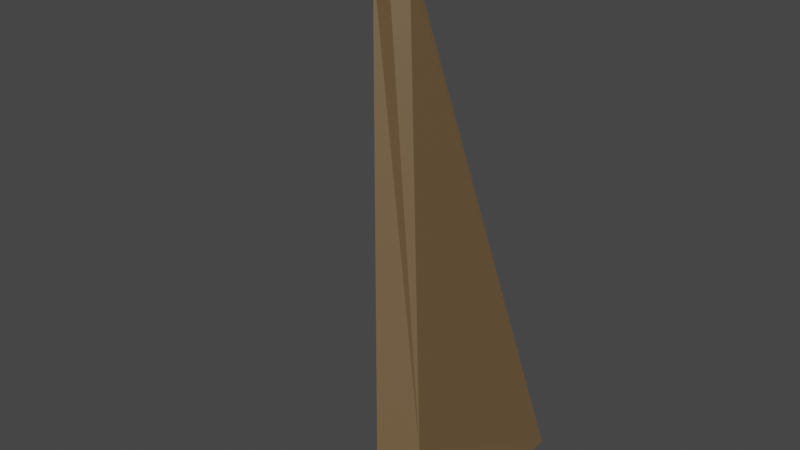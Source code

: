 # Source: Rock2.blend  (saved by Blender 2.92.15; exported with 4.5.12 LTS)
import bpy
from mathutils import Matrix  # noqa: F401  (used for matrix-valued properties, if any)

bpy.ops.wm.read_factory_settings(use_empty=True)
scene = bpy.context.scene
scene.name = 'Scene'

# ---- collections
col_collection = bpy.data.collections.new('Collection'); scene.collection.children.link(col_collection)

# ---- materials (node trees are filled in below, after node groups)
mat_rock = bpy.data.materials.new('Rock')
mat_rock.use_transparent_shadow = False

# ---- material node trees
mat_rock.use_nodes = True; mat_rock.node_tree.nodes.clear()
_N = mat_rock.node_tree.nodes; _L = mat_rock.node_tree.links
n0 = _N.new('ShaderNodeBsdfPrincipled'); n0.name = 'Principled BSDF'; n0.location = (10, 300)
n0.distribution = 'GGX'
n0.subsurface_method = 'BURLEY'
n0.inputs[0].default_value = (0.147, 0.09306, 0.04374, 1.0)
n0.inputs[3].default_value = 1.45
n0.inputs[27].default_value = (0.0, 0.0, 0.0, 1.0)
n0.inputs[28].default_value = 1.0
n1 = _N.new('ShaderNodeOutputMaterial'); n1.name = 'Material Output'; n1.location = (300, 300)
_L.new(n0.outputs[0], n1.inputs[0])
n1.is_active_output = True

# ---- world
world_world = bpy.data.worlds.new('World'); scene.world = world_world
world_world.use_nodes = True; world_world.node_tree.nodes.clear()
_N = world_world.node_tree.nodes; _L = world_world.node_tree.links
n0 = _N.new('ShaderNodeOutputWorld'); n0.name = 'World Output'; n0.location = (300, 300)
n1 = _N.new('ShaderNodeBackground'); n1.name = 'Background'; n1.location = (10, 300)
n1.inputs[0].default_value = (0.05088, 0.05088, 0.05088, 1.0)
_L.new(n1.outputs[0], n0.inputs[0])
n0.is_active_output = True
world_world.color = (0.05088, 0.05088, 0.05088)
world_world.use_sun_shadow = False
world_world.sun_shadow_jitter_overblur = 0.0

# ---- meshes
me_cube = bpy.data.meshes.new('Cube')
me_cube.from_pydata([(0.03569, -0.451, 6.443), (-0.2906, -0.05941, 6.66), (1.276, -1.477, -1.026), (1.276, 1.477, -0.7928), (-0.1655, -0.451, 6.262), (-0.3338, -0.2827, 6.262), (-0.5171, 0.07886, 1.489), (-1.0, 1.0, 0.3989), (-0.3338, -0.05941, 6.262), (0.0578, -0.451, 6.262), (1.0, -1.0, 0.3989), (0.2261, -0.2827, 6.262), (-0.2004, 0.07398, 6.262), (-0.5535, 1.0, 0.8454), (0.2261, -0.2101, 6.262), (-0.1504, -0.451, 6.567), (-1.578, 1.477, -0.9406), (0.7092, -1.477, -1.026), (0.1759, -0.2827, 6.35), (-0.2906, -0.2827, 6.66), (-0.1794, 0.07398, 6.586), (0.1759, -0.2101, 6.35)], [], [(11, 14, 21, 18), (6, 5, 8, 7, 16), (16, 3, 2, 17), (13, 12, 14, 3), (4, 5, 6), (13, 7, 8, 12), (9, 10, 11), (21, 20, 1, 19, 15, 0, 18), (3, 14, 11, 10, 2), (16, 7, 13, 3), (6, 16, 17), (2, 10, 9, 4, 6, 17), (4, 9, 0, 15), (8, 5, 19, 1), (14, 12, 20, 21), (9, 11, 18, 0), (12, 8, 1, 20), (5, 4, 15, 19)])
_uv = me_cube.uv_layers.new(name='UVMap')
_uv.uv.foreach_set('vector', [0.7068, 0.1189, 0.6978, 0.1169, 0.6989, 0.1067, 0.7078, 0.1064, 0.2013, 0.4362, 0.6376, 0.04903, 0.6436, 0.07831, 0.1679, 0.6614, 8.834e-05, 0.9999, 8.834e-05, 0.9999, 0.4065, 0.7237, 0.4474, 0.7536, 0.4459, 0.77, 0.287, 0.587, 0.6558, 0.09464, 0.6976, 0.1169, 0.4065, 0.7237, 0.6436, 8.834e-05, 0.6376, 0.04903, 0.2013, 0.4362, 0.287, 0.587, 0.1679, 0.6614, 0.6436, 0.07831, 0.6558, 0.09464, 0.739, 0.1101, 0.5161, 0.7319, 0.7068, 0.1189, 0.6989, 0.1067, 0.6735, 0.08092, 0.6714, 0.07228, 0.678, 0.06269, 0.7287, 0.0294, 0.7284, 0.08206, 0.7078, 0.1064, 0.4065, 0.7237, 0.6978, 0.1169, 0.7068, 0.1189, 0.5161, 0.7319, 0.4474, 0.7536, 8.834e-05, 0.9999, 0.1679, 0.6614, 0.287, 0.587, 0.4065, 0.7237, 0.7806, 0.9244, 8.834e-05, 0.9999, 0.4459, 0.77, 0.4474, 0.7536, 0.5161, 0.7319, 0.739, 0.1101, 0.7806, 0.0913, 0.7806, 0.9244, 0.4459, 0.77, 0.7806, 0.0913, 0.739, 0.1101, 0.7284, 0.08206, 0.7287, 0.0294, 0.6436, 0.07831, 0.6376, 0.04903, 0.678, 0.06269, 0.6714, 0.07228, 0.6976, 0.1169, 0.6558, 0.09464, 0.6735, 0.08092, 0.6989, 0.1067, 0.739, 0.1101, 0.7068, 0.1189, 0.7078, 0.1064, 0.7284, 0.08206, 0.6558, 0.09464, 0.6436, 0.07831, 0.6714, 0.07228, 0.6735, 0.08092, 0.6376, 0.04903, 0.6436, 8.834e-05, 0.7287, 0.0294, 0.678, 0.06269])
me_cube.materials.append(mat_rock)
me_cube.use_remesh_fix_poles = True
me_cube.use_remesh_preserve_attributes = False
me_cube.use_mirror_vertex_groups = False
me_cube.update()

# ---- objects
ob_cube = bpy.data.objects.new('Cube', me_cube)

# ---- transforms, parenting, visibility, modifiers, constraints
ob_cube.location = (0.0, 0.0, 0.0)
ob_cube.lineart.crease_threshold = 0.0

# ---- collection membership
col_collection.objects.link(ob_cube)

# ---- scene / render settings (as saved in the file)
scene.frame_start = 1; scene.frame_end = 250; scene.frame_set(1)
scene.render.engine = 'BLENDER_EEVEE_NEXT'
scene.cycles.use_denoising = False
scene.cycles.samples = 128
scene.cycles.sampling_pattern = 'TABULATED_SOBOL'
scene.cycles.use_adaptive_sampling = False
scene.cycles.use_light_tree = False
scene.view_settings.view_transform = 'Filmic'
bpy.context.view_layer.update()

# ---- added for rendering (the .blend has no active camera and no usable light): camera, sun
cam_auto = bpy.data.cameras.new('AutoCamera')
cam_auto.lens = 50.0
cam_auto.sensor_width = 36.0
cam_auto.clip_end = 1000.0
ob_auto_camera = bpy.data.objects.new('AutoCamera', cam_auto)
scene.collection.objects.link(ob_auto_camera)
ob_auto_camera.location = (7.91195, -9.67516, 9.26715)
ob_auto_camera.rotation_euler = (1.09748, -7.21219e-08, 0.694738)
scene.camera = ob_auto_camera
light_auto_sun = bpy.data.lights.new('AutoSun', 'SUN')
light_auto_sun.energy = 3.0
light_auto_sun.angle = 0.0523599
ob_auto_sun = bpy.data.objects.new('AutoSun', light_auto_sun)
scene.collection.objects.link(ob_auto_sun)
ob_auto_sun.rotation_euler = (0.872665, 0.174533, 0.523599)
bpy.context.view_layer.update()

